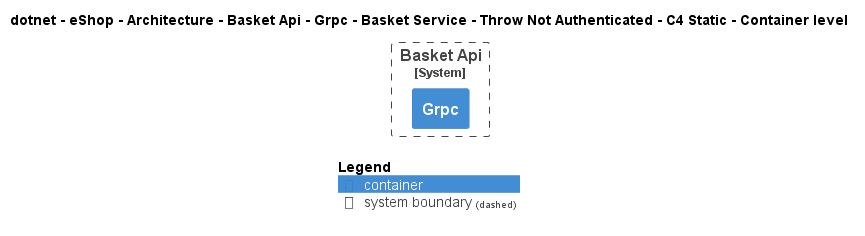

The diagram above was rendered by PlantUML. Its source (embedded in the PNG):
@startuml
!pragma layout smetana
!include ..\..\..\..\..\..\..\..\..\..\..\.c4s\C4_Container.puml

AddElementTag("c4interflow:lifecycle:new", $bgColor=green, $fontColor=#ffffff, $borderColor=green, $shadowing="False")
AddElementTag("c4interflow:lifecycle:changed", $bgColor=orange, $fontColor=#ffffff, $borderColor=orange, $shadowing="False")
AddElementTag("c4interflow:lifecycle:removed", $bgColor=red, $fontColor=#ffffff, $borderColor=red, $shadowing="False")

AddRelTag("c4interflow:lifecycle:new", $textColor=green, $lineColor=green)
AddRelTag("c4interflow:lifecycle:changed", $textColor=orange, $lineColor=orange)
AddRelTag("c4interflow:lifecycle:removed", $textColor=red, $lineColor=red)

SHOW_PERSON_PORTRAIT()
LAYOUT_TOP_DOWN()

skinparam linetype polyline

title dotnet - eShop - Architecture - Basket Api - Grpc - Basket Service - Throw Not Authenticated - C4 Static - Container level


System_Boundary(dotnet.eShop.Architecture.SoftwareSystems.BasketApi, "Basket Api") {
    Container(dotnet.eShop.Architecture.SoftwareSystems.BasketApi.Containers.Grpc, "Grpc", "", "")
}



SHOW_LEGEND()
@enduml